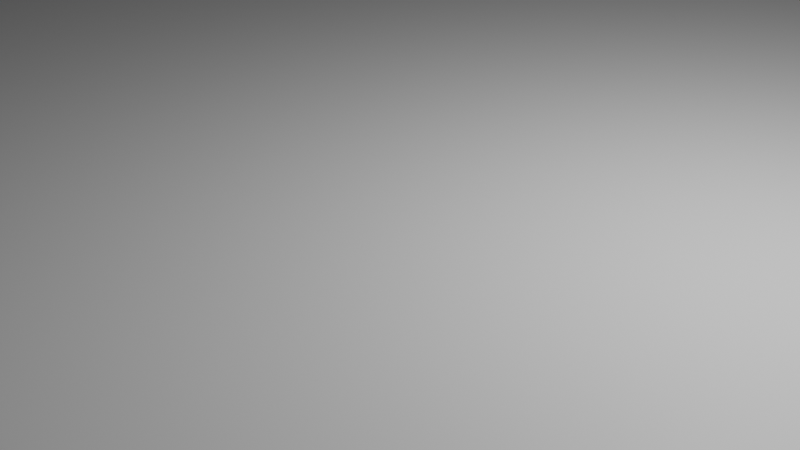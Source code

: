 # Source: Plane.blend  (saved by Blender 2.93.21; exported with 4.5.12 LTS)
import bpy
from mathutils import Matrix  # noqa: F401  (used for matrix-valued properties, if any)

bpy.ops.wm.read_factory_settings(use_empty=True)
scene = bpy.context.scene
scene.name = 'Scene'

# ---- collections
col_collection = bpy.data.collections.new('Collection'); scene.collection.children.link(col_collection)

# ---- materials (node trees are filled in below, after node groups)
mat_material = bpy.data.materials.new('Material')
mat_material.alpha_threshold = 0.0
mat_material.use_transparent_shadow = False
mat_material.line_color = (0.0, 0.0, 0.0, 1.0)

# ---- material node trees
mat_material.use_nodes = True; mat_material.node_tree.nodes.clear()
_N = mat_material.node_tree.nodes; _L = mat_material.node_tree.links
n0 = _N.new('ShaderNodeOutputMaterial'); n0.name = 'Material Output'; n0.location = (300, 300)
n1 = _N.new('ShaderNodeBsdfPrincipled'); n1.name = 'Principled BSDF'; n1.location = (10, 300)
n1.distribution = 'GGX'
n1.subsurface_method = 'BURLEY'
n1.inputs[2].default_value = 0.4
n1.inputs[3].default_value = 1.45
n1.inputs[27].default_value = (0.0, 0.0, 0.0, 1.0)
n1.inputs[28].default_value = 1.0
_L.new(n1.outputs[0], n0.inputs[0])
n0.is_active_output = True

# ---- world
world_world = bpy.data.worlds.new('World'); scene.world = world_world
world_world.use_nodes = True; world_world.node_tree.nodes.clear()
_N = world_world.node_tree.nodes; _L = world_world.node_tree.links
n0 = _N.new('ShaderNodeOutputWorld'); n0.name = 'World Output'; n0.location = (300, 300)
n1 = _N.new('ShaderNodeBackground'); n1.name = 'Background'; n1.location = (10, 300)
n1.inputs[0].default_value = (0.05088, 0.05088, 0.05088, 1.0)
_L.new(n1.outputs[0], n0.inputs[0])
n0.is_active_output = True
world_world.color = (0.05088, 0.05088, 0.05088)
world_world.use_sun_shadow = False
world_world.sun_shadow_jitter_overblur = 0.0

# ---- cameras
cam_camera = bpy.data.cameras.new('Camera')
cam_camera.clip_end = 100.0
cam_camera.ortho_scale = 7.314

# ---- lights
light_light = bpy.data.lights.new('Light', 'POINT')
light_light.transmission_factor = 0.0
light_light.energy = 1000.0
light_light.shadow_soft_size = 0.1
light_light.shadow_maximum_resolution = 0.006
light_light.use_absolute_resolution = True

# ---- meshes
me_cube = bpy.data.meshes.new('Cube')
me_cube.from_pydata([(1.0, 1.0, 1.0), (1.0, 1.0, -1.0), (1.0, -1.0, 1.0), (1.0, -1.0, -1.0), (-1.0, 1.0, 1.0), (-1.0, 1.0, -1.0), (-1.0, -1.0, 1.0), (-1.0, -1.0, -1.0), (-0.5, 0.6972, -1.0), (-0.5, 0.6972, 1.0), (-0.526, 0.696, -1.0), (-0.526, 0.696, 1.0), (-0.552, 0.6972, -1.0), (-0.552, 0.6972, 1.0), (-0.5769, 0.7007, -1.0), (-0.5769, 0.7007, 1.0), (-0.6591, 0.758, 1.0), (-0.6566, 0.7459, 1.0), (-0.6566, 0.7702, 1.0), (-0.6, 0.7065, -1.0), (-0.6367, 0.7236, 1.0), (-0.6367, 0.7925, 1.0), (-0.6, 0.7065, 1.0), (-0.6516, 0.7778, 1.0), (-0.649, 0.7818, 1.0), (-0.649, 0.7343, 1.0), (-0.6201, 0.7142, 1.0), (-0.6201, 0.8019, 1.0), (-0.6, 0.8096, 1.0), (-0.5769, 0.8154, 1.0), (-0.552, 0.8189, 1.0), (-0.6201, 0.7142, -1.0), (-0.526, 0.8201, 1.0), (-0.5, 0.8189, 1.0), (-0.4751, 0.8154, 1.0), (-0.4751, 0.7007, 1.0), (-0.4319, 0.7142, 1.0), (-0.4521, 0.8096, 1.0), (-0.4521, 0.7065, 1.0), (-0.4153, 0.7236, 1.0), (-0.4319, 0.8019, 1.0), (-0.4153, 0.7925, 1.0), (-0.3929, 0.758, 1.0), (-0.3955, 0.7702, 1.0), (-0.3955, 0.7459, 1.0), (-0.6367, 0.7236, -1.0), (-0.403, 0.7818, 1.0), (-0.403, 0.7343, 1.0), (-0.649, 0.7343, -1.0), (-0.6566, 0.7459, -1.0), (-0.6591, 0.758, -1.0), (-0.6566, 0.7702, -1.0), (-0.6518, 0.7775, -1.0), (-0.649, 0.7818, -1.0), (-0.6367, 0.7925, -1.0), (-0.6201, 0.8019, -1.0), (-0.6, 0.8096, -1.0), (-0.5769, 0.8154, -1.0), (-0.552, 0.8189, -1.0), (-0.526, 0.8201, -1.0), (-0.4751, 0.7007, -1.0), (-0.5, 0.8189, -1.0), (-0.4521, 0.7065, -1.0), (-0.4751, 0.8154, -1.0), (-0.4319, 0.7142, -1.0), (-0.4319, 0.8019, -1.0), (-0.4521, 0.8096, -1.0), (-0.4153, 0.7236, -1.0), (-0.4153, 0.7925, -1.0), (-0.3929, 0.758, -1.0), (-0.3955, 0.7459, -1.0), (-0.3955, 0.7702, -1.0), (-0.403, 0.7343, -1.0), (-0.403, 0.7818, -1.0)], [], [(4, 6, 2, 0, 42, 44, 47, 39, 36, 38, 35, 9, 11, 13, 15, 22, 26, 20, 25, 17, 16, 18, 23), (42, 0, 4, 23, 24, 21, 27, 28, 29, 30, 32, 33, 34, 37, 40, 41, 46, 43), (3, 2, 6, 7), (7, 6, 4, 5), (5, 1, 69, 71, 73, 68, 65, 66, 63, 61, 59, 58, 57, 56, 55, 54, 53, 52), (1, 3, 7, 5, 52, 51, 50, 49, 48, 45, 31, 19, 14, 12, 10, 8, 60, 62, 64, 67, 72, 70, 69), (1, 0, 2, 3), (5, 4, 0, 1), (61, 33, 32, 59), (63, 34, 33, 61), (66, 37, 34, 63), (65, 40, 37, 66), (68, 41, 40, 65), (73, 46, 41, 68), (43, 46, 73, 71), (42, 43, 71, 69), (44, 42, 69, 70), (47, 44, 70, 72), (39, 47, 72, 67), (36, 39, 67, 64), (38, 36, 64, 62), (35, 38, 62, 60), (8, 9, 35, 60), (8, 10, 11, 9), (11, 10, 12, 13), (13, 12, 14, 15), (15, 14, 19, 22), (26, 22, 19, 31), (20, 26, 31, 45), (25, 20, 45, 48), (49, 17, 25, 48), (50, 16, 17, 49), (51, 18, 16, 50), (53, 24, 23, 18, 51, 52), (54, 21, 24, 53), (55, 27, 21, 54), (56, 28, 27, 55), (57, 29, 28, 56), (58, 30, 29, 57), (59, 32, 30, 58)])
_uv = me_cube.uv_layers.new(name='UVMap')
_uv.uv.foreach_set('vector', [0.875, 0.5, 0.875, 0.75, 0.625, 0.75, 0.625, 0.5, 0.7991, 0.5302, 0.7994, 0.5318, 0.8004, 0.5332, 0.8019, 0.5346, 0.804, 0.5357, 0.8065, 0.5367, 0.8094, 0.5374, 0.8125, 0.5379, 0.8158, 0.538, 0.819, 0.5379, 0.8221, 0.5374, 0.825, 0.5367, 0.8275, 0.5357, 0.8296, 0.5346, 0.8311, 0.5332, 0.8321, 0.5318, 0.8324, 0.5302, 0.8321, 0.5287, 0.8314, 0.5278, 0.7991, 0.5302, 0.625, 0.5, 0.875, 0.5, 0.8314, 0.5278, 0.8311, 0.5273, 0.8296, 0.5259, 0.8275, 0.5248, 0.825, 0.5238, 0.8221, 0.5231, 0.819, 0.5226, 0.8158, 0.5225, 0.8125, 0.5226, 0.8094, 0.5231, 0.8065, 0.5238, 0.804, 0.5248, 0.8019, 0.5259, 0.8004, 0.5273, 0.7994, 0.5287, 0.375, 0.75, 0.625, 0.75, 0.625, 1.0, 0.375, 1.0, 0.375, 0.0, 0.625, 0.0, 0.625, 0.25, 0.375, 0.25, 0.125, 0.5, 0.375, 0.5, 0.2009, 0.5302, 0.2006, 0.5287, 0.1996, 0.5273, 0.1981, 0.5259, 0.196, 0.5248, 0.1935, 0.5238, 0.1906, 0.5231, 0.1875, 0.5226, 0.1842, 0.5225, 0.181, 0.5226, 0.1779, 0.5231, 0.175, 0.5238, 0.1725, 0.5248, 0.1704, 0.5259, 0.1689, 0.5273, 0.1685, 0.5278, 0.375, 0.5, 0.375, 0.75, 0.125, 0.75, 0.125, 0.5, 0.1685, 0.5278, 0.1679, 0.5287, 0.1676, 0.5302, 0.1679, 0.5318, 0.1689, 0.5332, 0.1704, 0.5346, 0.1725, 0.5357, 0.175, 0.5367, 0.1779, 0.5374, 0.181, 0.5379, 0.1842, 0.538, 0.1875, 0.5379, 0.1906, 0.5374, 0.1935, 0.5367, 0.196, 0.5357, 0.1981, 0.5346, 0.1996, 0.5332, 0.2006, 0.5318, 0.2009, 0.5302, 0.375, 0.5, 0.625, 0.5, 0.625, 0.75, 0.375, 0.75, 0.375, 0.25, 0.625, 0.25, 0.625, 0.5, 0.375, 0.5, 0.9688, 0.8141, 0.9688, 0.8281, 1.0, 0.8281, 1.0, 0.8141, 0.9375, 0.8141, 0.9375, 0.8281, 0.9688, 0.8281, 0.9688, 0.8141, 0.9062, 0.8141, 0.9062, 0.8281, 0.9375, 0.8281, 0.9375, 0.8141, 0.875, 0.8141, 0.875, 0.8281, 0.9062, 0.8281, 0.9062, 0.8141, 0.8438, 0.8141, 0.8437, 0.8281, 0.875, 0.8281, 0.875, 0.8141, 0.8125, 0.8141, 0.8125, 0.8281, 0.8438, 0.8281, 0.8438, 0.8141, 0.7812, 0.8281, 0.8125, 0.8281, 0.8125, 0.8141, 0.7812, 0.8141, 0.75, 0.8281, 0.7812, 0.8281, 0.7812, 0.8141, 0.75, 0.8141, 0.7188, 0.8281, 0.75, 0.8281, 0.75, 0.8141, 0.7188, 0.8141, 0.6875, 0.8281, 0.7188, 0.8281, 0.7188, 0.8141, 0.6875, 0.8141, 0.6562, 0.8281, 0.6875, 0.8281, 0.6875, 0.8141, 0.6562, 0.8141, 0.625, 0.8281, 0.6562, 0.8281, 0.6562, 0.8141, 0.625, 0.8141, 0.5938, 0.8281, 0.625, 0.8281, 0.625, 0.8141, 0.5938, 0.8141, 0.5625, 0.8281, 0.5938, 0.8281, 0.5938, 0.8141, 0.5625, 0.8141, 0.5312, 0.8141, 0.5312, 0.8281, 0.5625, 0.8281, 0.5625, 0.8141, 0.5312, 0.8141, 0.5, 0.8141, 0.5, 0.8281, 0.5312, 0.8281, 0.5, 0.8281, 0.5, 0.8141, 0.4688, 0.8141, 0.4688, 0.8281, 0.4688, 0.8281, 0.4688, 0.8141, 0.4375, 0.8141, 0.4375, 0.8281, 0.4375, 0.8281, 0.4375, 0.8141, 0.4062, 0.8141, 0.4062, 0.8281, 0.375, 0.8281, 0.4062, 0.8281, 0.4062, 0.8141, 0.375, 0.8141, 0.3438, 0.8281, 0.375, 0.8281, 0.375, 0.8141, 0.3438, 0.8141, 0.3125, 0.8281, 0.3438, 0.8281, 0.3438, 0.8141, 0.3125, 0.8141, 0.2812, 0.8141, 0.2812, 0.8281, 0.3125, 0.8281, 0.3125, 0.8141, 0.25, 0.8141, 0.25, 0.8281, 0.2812, 0.8281, 0.2812, 0.8141, 0.2188, 0.8141, 0.2188, 0.8281, 0.25, 0.8281, 0.25, 0.8141, 0.1875, 0.8141, 0.1875, 0.8281, 0.1982, 0.8281, 0.2188, 0.8281, 0.2188, 0.8141, 0.1991, 0.8141, 0.1562, 0.8141, 0.1562, 0.8281, 0.1875, 0.8281, 0.1875, 0.8141, 0.125, 0.8141, 0.125, 0.8281, 0.1562, 0.8281, 0.1562, 0.8141, 0.09375, 0.8141, 0.09375, 0.8281, 0.125, 0.8281, 0.125, 0.8141, 0.0625, 0.8141, 0.0625, 0.8281, 0.09375, 0.8281, 0.09375, 0.8141, 0.03125, 0.8141, 0.03125, 0.8281, 0.0625, 0.8281, 0.0625, 0.8141, 0.0, 0.8141, 0.0, 0.8281, 0.03125, 0.8281, 0.03125, 0.8141])
me_cube.materials.append(mat_material)
me_cube.use_remesh_preserve_volume = False
me_cube.use_remesh_preserve_attributes = False
me_cube.use_mirror_vertex_groups = False
me_cube.update()

# ---- objects
ob_cube = bpy.data.objects.new('Cube', me_cube)
ob_light = bpy.data.objects.new('Light', light_light)
ob_camera = bpy.data.objects.new('Camera', cam_camera)

# ---- transforms, parenting, visibility, modifiers, constraints
ob_cube.location = (0.0, 0.0, 0.516)
ob_cube.scale = (13.63, 29.24, 0.05089)
ob_cube.lock_rotations_4d = False
ob_cube.empty_display_type = 'ARROWS'
ob_cube.lineart.crease_threshold = 0.0
ob_light.location = (4.076, 1.005, 5.904)
ob_light.rotation_euler = (0.6503, 0.05522, 1.866)
ob_light.lock_rotations_4d = False
ob_light.empty_display_type = 'ARROWS'
ob_light.color = (0.0, 0.0, 0.0, 0.0)
ob_light.lineart.crease_threshold = 0.0
ob_camera.location = (7.359, -6.926, 4.958)
ob_camera.rotation_euler = (1.109, 0.0, 0.8149)
ob_camera.lock_rotations_4d = False
ob_camera.empty_display_type = 'ARROWS'
ob_camera.color = (0.0, 0.0, 0.0, 0.0)
ob_camera.display_type = 'WIRE'
ob_camera.lineart.crease_threshold = 0.0

# ---- collection membership
col_collection.objects.link(ob_cube)
col_collection.objects.link(ob_light)
col_collection.objects.link(ob_camera)

# ---- scene / render settings (as saved in the file)
scene.camera = ob_camera
scene.frame_start = 1; scene.frame_end = 250; scene.frame_set(1)
scene.render.engine = 'BLENDER_EEVEE_NEXT'
scene.cycles.use_denoising = False
scene.cycles.samples = 128
scene.cycles.sampling_pattern = 'TABULATED_SOBOL'
scene.cycles.use_adaptive_sampling = False
scene.cycles.use_light_tree = False
scene.view_settings.view_transform = 'Filmic'
bpy.context.view_layer.update()
